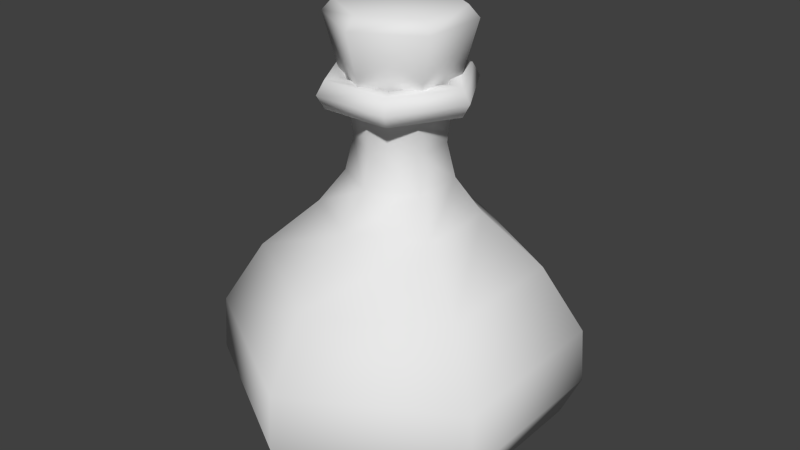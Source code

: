 # Source: Potion_Pink_.blend  (saved by Blender 2.76.0; exported with 4.5.12 LTS)
import bpy
from mathutils import Matrix  # noqa: F401  (used for matrix-valued properties, if any)

bpy.ops.wm.read_factory_settings(use_empty=True)
scene = bpy.context.scene
scene.name = 'Scene'

# ---- collections
col_collection_1 = bpy.data.collections.new('Collection 1'); scene.collection.children.link(col_collection_1)

# ---- world
world_world = bpy.data.worlds.new('World'); scene.world = world_world
world_world.color = (0.05088, 0.05088, 0.05088)
world_world.use_sun_shadow = False
world_world.sun_shadow_jitter_overblur = 0.0
world_world.cycles.sampling_method = 'MANUAL'
world_world.cycles.sample_map_resolution = 256

# ---- meshes
me_circle = bpy.data.meshes.new('Circle')
me_circle.from_pydata([(0.864, 3.968, -1.759e-07), (0.7776, 4.117, -1.824e-07), (0.6048, 4.117, -1.824e-07), (0.5184, 3.968, -1.759e-07), (0.6048, 3.818, -1.693e-07), (0.7776, 3.818, -1.693e-07), (0.432, 3.968, -0.7483), (0.3888, 4.117, -0.6734), (0.3024, 4.117, -0.5238), (0.2592, 3.968, -0.449), (0.3024, 3.818, -0.5238), (0.3888, 3.818, -0.6734), (-0.432, 3.968, -0.7483), (-0.3888, 4.117, -0.6734), (-0.3024, 4.117, -0.5238), (-0.2592, 3.968, -0.449), (-0.3024, 3.818, -0.5238), (-0.3888, 3.818, -0.6734), (-0.864, 3.968, -2.514e-07), (-0.7776, 4.117, -2.504e-07), (-0.6048, 4.117, -2.353e-07), (-0.5184, 3.968, -2.212e-07), (-0.6048, 3.818, -2.222e-07), (-0.7776, 3.818, -2.373e-07), (-0.432, 3.968, 0.7483), (-0.3888, 4.117, 0.6734), (-0.3024, 4.117, 0.5238), (-0.2592, 3.968, 0.449), (-0.3024, 3.818, 0.5238), (-0.3888, 3.818, 0.6734), (0.432, 3.968, 0.7483), (0.3888, 4.117, 0.6734), (0.3024, 4.117, 0.5238), (0.2592, 3.968, 0.449), (0.3024, 3.818, 0.5238), (0.3888, 3.818, 0.6734), (0.0, 3.578, -0.4692), (-0.4064, 3.578, -0.2346), (-0.4064, 3.578, 0.2346), (4.102e-08, 3.578, 0.4692), (0.4064, 3.578, 0.2346), (0.4064, 3.578, -0.2346), (-0.6712, 4.69, -0.3875), (-6.075e-09, 4.69, -0.775), (-0.6712, 4.69, 0.3875), (6.168e-08, 4.69, 0.775), (0.6712, 4.69, 0.3875), (0.6712, 4.69, -0.3875), (-0.5727, 4.818, -0.3307), (-4.003e-08, 4.818, -0.6613), (-0.5727, 4.818, 0.3307), (1.779e-08, 4.818, 0.6613), (0.5727, 4.818, 0.3307), (0.5727, 4.818, -0.3307), (-4.963e-09, 0.004186, -1.078), (-0.9339, 0.004186, -0.5392), (-0.9339, 0.004186, 0.5392), (8.931e-08, 0.004186, 1.078), (0.9339, 0.004186, 0.5392), (0.9339, 0.004186, -0.5392), (-1.947e-08, 0.2354, -1.808), (-1.566, 0.2354, -0.9042), (-1.566, 0.2354, 0.9042), (1.386e-07, 0.2354, 1.808), (1.566, 0.2354, 0.9042), (1.566, 0.2354, -0.9042), (-2.636e-08, 0.6871, -2.026), (-1.754, 0.6871, -1.013), (-1.754, 0.6871, 1.013), (1.507e-07, 0.6871, 2.026), (1.754, 0.6871, 1.013), (1.754, 0.6871, -1.013), (-2.421e-08, 1.312, -1.985), (-1.719, 1.312, -0.9925), (-1.719, 1.312, 0.9925), (1.493e-07, 1.312, 1.985), (1.719, 1.312, 0.9925), (1.719, 1.312, -0.9925), (-9.636e-09, 2.049, -1.519), (-1.316, 2.049, -0.7596), (-1.316, 2.049, 0.7596), (1.232e-07, 2.049, 1.519), (1.316, 2.049, 0.7596), (1.316, 2.049, -0.7596), (-7.621e-09, 2.634, -0.8641), (-0.7483, 2.634, -0.4321), (-0.7483, 2.634, 0.4321), (6.792e-08, 2.634, 0.8641), (0.7483, 2.634, 0.4321), (0.7483, 2.634, -0.4321), (4.738e-10, 3.012, -0.5737), (-0.4968, 3.012, -0.2868), (-0.4968, 3.012, 0.2868), (5.063e-08, 3.012, 0.5737), (0.4968, 3.012, 0.2868), (0.4968, 3.012, -0.2868), (-0.4175, 3.39, -0.2411), (6.526e-08, 3.39, -0.4821), (-0.4175, 3.39, 0.2411), (1.074e-07, 3.39, 0.4821), (0.4175, 3.39, 0.2411), (0.4175, 3.39, -0.2411), (-0.4473, 3.725, -0.2583), (1.185e-07, 3.725, -0.5166), (-0.4473, 3.725, 0.2583), (1.637e-07, 3.725, 0.5166), (0.4474, 3.725, 0.2583), (0.4474, 3.725, -0.2583), (-0.5416, 3.962, -0.3127), (1.661e-07, 3.962, -0.6253), (-0.5416, 3.962, 0.3127), (2.207e-07, 3.962, 0.6253), (0.5416, 3.962, 0.3127), (0.5416, 3.962, -0.3127), (0.0, 0.1877, -0.9385), (-0.8128, 0.1877, -0.4692), (-0.8128, 0.1877, 0.4692), (8.205e-08, 0.1877, 0.9385), (0.8128, 0.1877, 0.4692), (0.8128, 0.1877, -0.4692), (-1.262e-08, 0.3889, -1.574), (-1.363, 0.3889, -0.7869), (-1.363, 0.3889, 0.7869), (1.25e-07, 0.3889, 1.574), (1.363, 0.3889, 0.7869), (1.363, 0.3889, -0.7869), (-1.862e-08, 0.782, -1.763), (-1.527, 0.782, -0.8815), (-1.527, 0.782, 0.8815), (1.355e-07, 0.782, 1.763), (1.527, 0.782, 0.8815), (1.527, 0.782, -0.8815), (-1.675e-08, 1.325, -1.728), (-1.496, 1.325, -0.8638), (-1.496, 1.325, 0.8638), (1.343e-07, 1.325, 1.728), (1.496, 1.325, 0.8638), (1.496, 1.325, -0.8638), (-4.068e-09, 1.967, -1.322), (-1.145, 1.967, -0.6611), (-1.145, 1.967, 0.6611), (1.115e-07, 1.967, 1.322), (1.145, 1.967, 0.6611), (1.145, 1.967, -0.6611), (-2.314e-09, 2.476, -0.752), (-0.6513, 2.476, -0.376), (-0.6513, 2.476, 0.376), (6.343e-08, 2.476, 0.752), (0.6513, 2.476, 0.376), (0.6513, 2.476, -0.376), (4.731e-09, 2.806, -0.4993), (-0.4324, 2.806, -0.2496), (-0.4324, 2.806, 0.2496), (4.838e-08, 2.806, 0.4993), (0.4324, 2.806, 0.2496), (0.4324, 2.806, -0.2496)], [], [(0, 6, 7, 1), (1, 7, 8, 2), (2, 8, 9, 3), (3, 9, 10, 4), (4, 10, 11, 5), (0, 5, 11, 6), (6, 12, 13, 7), (7, 13, 14, 8), (8, 14, 15, 9), (9, 15, 16, 10), (10, 16, 17, 11), (11, 17, 12, 6), (12, 18, 19, 13), (13, 19, 20, 14), (14, 20, 21, 15), (15, 21, 22, 16), (16, 22, 23, 17), (17, 23, 18, 12), (18, 24, 25, 19), (19, 25, 26, 20), (20, 26, 27, 21), (21, 27, 28, 22), (22, 28, 29, 23), (23, 29, 24, 18), (24, 30, 31, 25), (25, 31, 32, 26), (26, 32, 33, 27), (27, 33, 34, 28), (28, 34, 35, 29), (29, 35, 30, 24), (30, 0, 1, 31), (31, 1, 2, 32), (32, 2, 3, 33), (33, 3, 4, 34), (34, 4, 5, 35), (35, 5, 0, 30), (37, 36, 41, 40, 39, 38), (47, 43, 49, 53), (41, 36, 43, 47), (39, 40, 46, 45), (37, 38, 44, 42), (40, 41, 47, 46), (38, 39, 45, 44), (36, 37, 42, 43), (48, 50, 51, 52, 53, 49), (45, 46, 52, 51), (42, 44, 50, 48), (46, 47, 53, 52), (44, 45, 51, 50), (43, 42, 48, 49), (55, 56, 57, 58, 59, 54), (61, 67, 68, 62), (59, 65, 60, 54), (57, 63, 64, 58), (55, 61, 62, 56), (58, 64, 65, 59), (56, 62, 63, 57), (54, 60, 61, 55), (66, 72, 73, 67), (64, 70, 71, 65), (62, 68, 69, 63), (60, 66, 67, 61), (65, 71, 66, 60), (63, 69, 70, 64), (76, 82, 83, 77), (71, 77, 72, 66), (69, 75, 76, 70), (67, 73, 74, 68), (70, 76, 77, 71), (68, 74, 75, 69), (83, 89, 84, 78), (74, 80, 81, 75), (72, 78, 79, 73), (77, 83, 78, 72), (75, 81, 82, 76), (73, 79, 80, 74), (88, 94, 95, 89), (81, 87, 88, 82), (79, 85, 86, 80), (82, 88, 89, 83), (80, 86, 87, 81), (78, 84, 85, 79), (95, 94, 100, 101), (86, 92, 93, 87), (84, 90, 91, 85), (89, 95, 90, 84), (87, 93, 94, 88), (85, 91, 92, 86), (97, 101, 107, 103), (93, 92, 98, 99), (91, 90, 97, 96), (90, 95, 101, 97), (94, 93, 99, 100), (92, 91, 96, 98), (107, 106, 112, 113), (100, 99, 105, 106), (98, 96, 102, 104), (101, 100, 106, 107), (99, 98, 104, 105), (96, 97, 103, 102), (105, 104, 110, 111), (102, 103, 109, 108), (103, 107, 113, 109), (106, 105, 111, 112), (104, 102, 108, 110), (115, 114, 119, 118, 117, 116), (121, 122, 128, 127), (119, 114, 120, 125), (117, 118, 124, 123), (115, 116, 122, 121), (118, 119, 125, 124), (116, 117, 123, 122), (114, 115, 121, 120), (126, 127, 133, 132), (124, 125, 131, 130), (122, 123, 129, 128), (120, 121, 127, 126), (125, 120, 126, 131), (123, 124, 130, 129), (136, 137, 143, 142), (131, 126, 132, 137), (129, 130, 136, 135), (127, 128, 134, 133), (130, 131, 137, 136), (128, 129, 135, 134), (143, 138, 144, 149), (134, 135, 141, 140), (132, 133, 139, 138), (137, 132, 138, 143), (135, 136, 142, 141), (133, 134, 140, 139), (148, 149, 155, 154), (141, 142, 148, 147), (139, 140, 146, 145), (142, 143, 149, 148), (140, 141, 147, 146), (138, 139, 145, 144), (151, 152, 153, 154, 155, 150), (146, 147, 153, 152), (144, 145, 151, 150), (149, 144, 150, 155), (147, 148, 154, 153), (145, 146, 152, 151)])
me_circle.polygons.foreach_set('use_smooth', [True] * 143)
_uv = me_circle.uv_layers.new(name='UVMap')
_uv.uv.foreach_set('vector', [0.7057, 0.9663, 0.7051, 0.9663, 0.7052, 0.9883, 0.7057, 0.9883, 0.7057, 0.9883, 0.7052, 0.9883, 0.7053, 0.9883, 0.7057, 0.9883, 0.7057, 0.9883, 0.7053, 0.9883, 0.7053, 0.9663, 0.7057, 0.9663, 0.7057, 0.9663, 0.7053, 0.9663, 0.7053, 0.9442, 0.7057, 0.9442, 0.7057, 0.9442, 0.7053, 0.9442, 0.7052, 0.9442, 0.7057, 0.9442, 0.7057, 0.9663, 0.7057, 0.9442, 0.7052, 0.9442, 0.7051, 0.9663, 0.7051, 0.9663, 0.7051, 0.9663, 0.7052, 0.9883, 0.7052, 0.9883, 0.7052, 0.9883, 0.7052, 0.9883, 0.7053, 0.9883, 0.7053, 0.9883, 0.7053, 0.9883, 0.7053, 0.9883, 0.7053, 0.9663, 0.7053, 0.9663, 0.7053, 0.9663, 0.7053, 0.9663, 0.7053, 0.9442, 0.7053, 0.9442, 0.7053, 0.9442, 0.7053, 0.9442, 0.7052, 0.9442, 0.7052, 0.9442, 0.7052, 0.9442, 0.7052, 0.9442, 0.7051, 0.9663, 0.7051, 0.9663, 0.7051, 0.9663, 0.7057, 0.9663, 0.7057, 0.9883, 0.7052, 0.9883, 0.7052, 0.9883, 0.7057, 0.9883, 0.7057, 0.9883, 0.7053, 0.9883, 0.7053, 0.9883, 0.7057, 0.9883, 0.7057, 0.9663, 0.7053, 0.9663, 0.7053, 0.9663, 0.7057, 0.9663, 0.7057, 0.9442, 0.7053, 0.9442, 0.7053, 0.9442, 0.7057, 0.9442, 0.7057, 0.9442, 0.7052, 0.9442, 0.7052, 0.9442, 0.7057, 0.9442, 0.7057, 0.9663, 0.7051, 0.9663, 0.7057, 0.9663, 0.7062, 0.9663, 0.7062, 0.9883, 0.7057, 0.9883, 0.7057, 0.9883, 0.7062, 0.9883, 0.7061, 0.9883, 0.7057, 0.9883, 0.7057, 0.9883, 0.7061, 0.9883, 0.706, 0.9663, 0.7057, 0.9663, 0.7057, 0.9663, 0.706, 0.9663, 0.7061, 0.9442, 0.7057, 0.9442, 0.7057, 0.9442, 0.7061, 0.9442, 0.7062, 0.9442, 0.7057, 0.9442, 0.7057, 0.9442, 0.7062, 0.9442, 0.7062, 0.9663, 0.7057, 0.9663, 0.7062, 0.9663, 0.7062, 0.9663, 0.7062, 0.9883, 0.7062, 0.9883, 0.7062, 0.9883, 0.7062, 0.9883, 0.7061, 0.9883, 0.7061, 0.9883, 0.7061, 0.9883, 0.7061, 0.9883, 0.706, 0.9663, 0.706, 0.9663, 0.706, 0.9663, 0.706, 0.9663, 0.7061, 0.9442, 0.7061, 0.9442, 0.7061, 0.9442, 0.7061, 0.9442, 0.7062, 0.9442, 0.7062, 0.9442, 0.7062, 0.9442, 0.7062, 0.9442, 0.7062, 0.9663, 0.7062, 0.9663, 0.7062, 0.9663, 0.7057, 0.9663, 0.7057, 0.9883, 0.7062, 0.9883, 0.7062, 0.9883, 0.7057, 0.9883, 0.7057, 0.9883, 0.7061, 0.9883, 0.7061, 0.9883, 0.7057, 0.9883, 0.7057, 0.9663, 0.706, 0.9663, 0.706, 0.9663, 0.7057, 0.9663, 0.7057, 0.9442, 0.7061, 0.9442, 0.7061, 0.9442, 0.7057, 0.9442, 0.7057, 0.9442, 0.7062, 0.9442, 0.7062, 0.9442, 0.7057, 0.9442, 0.7057, 0.9663, 0.7062, 0.9663, 0.986, 0.5143, 0.986, 0.5143, 0.986, 0.5143, 0.986, 0.5143, 0.986, 0.5143, 0.986, 0.5143, 0.989, 0.7073, 0.989, 0.7073, 0.989, 0.7073, 0.989, 0.7073, 0.986, 0.6362, 0.986, 0.6362, 0.986, 0.7742, 0.986, 0.7742, 0.986, 0.6362, 0.986, 0.6362, 0.986, 0.7742, 0.986, 0.7742, 0.986, 0.6362, 0.986, 0.6362, 0.986, 0.7742, 0.986, 0.7742, 0.986, 0.6362, 0.986, 0.6362, 0.986, 0.7742, 0.986, 0.7742, 0.986, 0.6362, 0.986, 0.6362, 0.986, 0.7742, 0.986, 0.7742, 0.986, 0.6362, 0.986, 0.6362, 0.986, 0.7742, 0.986, 0.7742, 0.9792, 0.6827, 0.9792, 0.6827, 0.9792, 0.6827, 0.9792, 0.6827, 0.9792, 0.6827, 0.9792, 0.6827, 0.989, 0.7073, 0.989, 0.7073, 0.989, 0.7073, 0.989, 0.7073, 0.989, 0.7073, 0.989, 0.7073, 0.989, 0.7073, 0.989, 0.7073, 0.989, 0.7073, 0.989, 0.7073, 0.989, 0.7073, 0.989, 0.7073, 0.989, 0.7073, 0.989, 0.7073, 0.989, 0.7073, 0.989, 0.7073, 0.989, 0.7073, 0.989, 0.7073, 0.989, 0.7073, 0.989, 0.7073, 0.6986, 0.9314, 0.6986, 0.9314, 0.6986, 0.9314, 0.6986, 0.9314, 0.6986, 0.9314, 0.6986, 0.9314, 0.6986, 0.9355, 0.6986, 0.9436, 0.6986, 0.9436, 0.6986, 0.9355, 0.6986, 0.9314, 0.6986, 0.9355, 0.6986, 0.9355, 0.6986, 0.9314, 0.6986, 0.9314, 0.6986, 0.9355, 0.6986, 0.9355, 0.6986, 0.9314, 0.6986, 0.9314, 0.6986, 0.9355, 0.6986, 0.9355, 0.6986, 0.9314, 0.6986, 0.9314, 0.6986, 0.9355, 0.6986, 0.9355, 0.6986, 0.9314, 0.6986, 0.9314, 0.6986, 0.9355, 0.6986, 0.9355, 0.6986, 0.9314, 0.6986, 0.9314, 0.6986, 0.9355, 0.6986, 0.9355, 0.6986, 0.9314, 0.6986, 0.9436, 0.6986, 0.9548, 0.6986, 0.9548, 0.6986, 0.9436, 0.6986, 0.9355, 0.6986, 0.9436, 0.6986, 0.9436, 0.6986, 0.9355, 0.6986, 0.9355, 0.6986, 0.9436, 0.6986, 0.9436, 0.6986, 0.9355, 0.6986, 0.9355, 0.6986, 0.9436, 0.6986, 0.9436, 0.6986, 0.9355, 0.6986, 0.9355, 0.6986, 0.9436, 0.6986, 0.9436, 0.6986, 0.9355, 0.6986, 0.9355, 0.6986, 0.9436, 0.6986, 0.9436, 0.6986, 0.9355, 0.6986, 0.9548, 0.6986, 0.9679, 0.6986, 0.9679, 0.6986, 0.9548, 0.6986, 0.9436, 0.6986, 0.9548, 0.6986, 0.9548, 0.6986, 0.9436, 0.6986, 0.9436, 0.6986, 0.9548, 0.6986, 0.9548, 0.6986, 0.9436, 0.6986, 0.9436, 0.6986, 0.9548, 0.6986, 0.9548, 0.6986, 0.9436, 0.6986, 0.9436, 0.6986, 0.9548, 0.6986, 0.9548, 0.6986, 0.9436, 0.6986, 0.9436, 0.6986, 0.9548, 0.6986, 0.9548, 0.6986, 0.9436, 0.6986, 0.9679, 0.6986, 0.9784, 0.6986, 0.9784, 0.6986, 0.9679, 0.6986, 0.9548, 0.6986, 0.9679, 0.6986, 0.9679, 0.6986, 0.9548, 0.6986, 0.9548, 0.6986, 0.9679, 0.6986, 0.9679, 0.6986, 0.9548, 0.6986, 0.9548, 0.6986, 0.9679, 0.6986, 0.9679, 0.6986, 0.9548, 0.6986, 0.9548, 0.6986, 0.9679, 0.6986, 0.9679, 0.6986, 0.9548, 0.6986, 0.9548, 0.6986, 0.9679, 0.6986, 0.9679, 0.6986, 0.9548, 0.6986, 0.9784, 0.6986, 0.9852, 0.6986, 0.9852, 0.6986, 0.9784, 0.6986, 0.9679, 0.6986, 0.9784, 0.6986, 0.9784, 0.6986, 0.9679, 0.6986, 0.9679, 0.6986, 0.9784, 0.6986, 0.9784, 0.6986, 0.9679, 0.6986, 0.9679, 0.6986, 0.9784, 0.6986, 0.9784, 0.6986, 0.9679, 0.6986, 0.9679, 0.6986, 0.9784, 0.6986, 0.9784, 0.6986, 0.9679, 0.6986, 0.9679, 0.6986, 0.9784, 0.6986, 0.9784, 0.6986, 0.9679, 0.6986, 0.9852, 0.6986, 0.9852, 0.6986, 0.9852, 0.6986, 0.9852, 0.6986, 0.9784, 0.6986, 0.9852, 0.6986, 0.9852, 0.6986, 0.9784, 0.6986, 0.9784, 0.6986, 0.9852, 0.6986, 0.9852, 0.6986, 0.9784, 0.6986, 0.9784, 0.6986, 0.9852, 0.6986, 0.9852, 0.6986, 0.9784, 0.6986, 0.9784, 0.6986, 0.9852, 0.6986, 0.9852, 0.6986, 0.9784, 0.6986, 0.9784, 0.6986, 0.9852, 0.6986, 0.9852, 0.6986, 0.9784, 0.6986, 0.9852, 0.6986, 0.9852, 0.6986, 0.9852, 0.6986, 0.9852, 0.6986, 0.9852, 0.6986, 0.9852, 0.6986, 0.9852, 0.6986, 0.9852, 0.6986, 0.9852, 0.6986, 0.9852, 0.6986, 0.9852, 0.6986, 0.9852, 0.6986, 0.9852, 0.6986, 0.9852, 0.6986, 0.9852, 0.6986, 0.9852, 0.6986, 0.9852, 0.6986, 0.9852, 0.6986, 0.9852, 0.6986, 0.9852, 0.6986, 0.9852, 0.6986, 0.9852, 0.6986, 0.9852, 0.6986, 0.9852, 0.6986, 0.9852, 0.6986, 0.9852, 0.6986, 0.9852, 0.6986, 0.9852, 0.6986, 0.9852, 0.6986, 0.9852, 0.6986, 0.9852, 0.6986, 0.9852, 0.6986, 0.9852, 0.6986, 0.9852, 0.6986, 0.9852, 0.6986, 0.9852, 0.6986, 0.9852, 0.6986, 0.9852, 0.6986, 0.9852, 0.6986, 0.9852, 0.6986, 0.9852, 0.6986, 0.9852, 0.6986, 0.9852, 0.6986, 0.9852, 0.6986, 0.9852, 0.6986, 0.9852, 0.6986, 0.9852, 0.6986, 0.9852, 0.6986, 0.9852, 0.6986, 0.9852, 0.6986, 0.9852, 0.6986, 0.9852, 0.6986, 0.9852, 0.6986, 0.9852, 0.6986, 0.9852, 0.6986, 0.9852, 0.6986, 0.9852, 0.6986, 0.9852, 0.6986, 0.9852, 0.6986, 0.9852, 0.6986, 0.9852, 0.6986, 0.9852, 0.6986, 0.9852, 0.6986, 0.9852, 0.6986, 0.9852, 0.6986, 0.9852, 0.6986, 0.9852, 0.6986, 0.9852, 0.6064, 0.03919, 0.6064, 0.03919, 0.6064, 0.03919, 0.6064, 0.03919, 0.6064, 0.03919, 0.6064, 0.03919, 0.6064, 0.07143, 0.6064, 0.07143, 0.6064, 0.1344, 0.6064, 0.1344, 0.6064, 0.03919, 0.6064, 0.03919, 0.6064, 0.07143, 0.6064, 0.07143, 0.6064, 0.03919, 0.6064, 0.03919, 0.6064, 0.07143, 0.6064, 0.07143, 0.6064, 0.03919, 0.6064, 0.03919, 0.6064, 0.07143, 0.6064, 0.07143, 0.6064, 0.03919, 0.6064, 0.03919, 0.6064, 0.07143, 0.6064, 0.07143, 0.6064, 0.03919, 0.6064, 0.03919, 0.6064, 0.07143, 0.6064, 0.07143, 0.6064, 0.03919, 0.6064, 0.03919, 0.6064, 0.07143, 0.6064, 0.07143, 0.6064, 0.1344, 0.6064, 0.1344, 0.6064, 0.2215, 0.6064, 0.2215, 0.6064, 0.07143, 0.6064, 0.07143, 0.6064, 0.1344, 0.6064, 0.1344, 0.6064, 0.07143, 0.6064, 0.07143, 0.6064, 0.1344, 0.6064, 0.1344, 0.6064, 0.07143, 0.6064, 0.07143, 0.6064, 0.1344, 0.6064, 0.1344, 0.6064, 0.07143, 0.6064, 0.07143, 0.6064, 0.1344, 0.6064, 0.1344, 0.6064, 0.07143, 0.6064, 0.07143, 0.6064, 0.1344, 0.6064, 0.1344, 0.6064, 0.2215, 0.6064, 0.2215, 0.6064, 0.3243, 0.6064, 0.3243, 0.6064, 0.1344, 0.6064, 0.1344, 0.6064, 0.2215, 0.6064, 0.2215, 0.6064, 0.1344, 0.6064, 0.1344, 0.6064, 0.2215, 0.6064, 0.2215, 0.6064, 0.1344, 0.6064, 0.1344, 0.6064, 0.2215, 0.6064, 0.2215, 0.6064, 0.1344, 0.6064, 0.1344, 0.6064, 0.2215, 0.6064, 0.2215, 0.6064, 0.1344, 0.6064, 0.1344, 0.6064, 0.2215, 0.6064, 0.2215, 0.6064, 0.3243, 0.6064, 0.3243, 0.6064, 0.4058, 0.6064, 0.4058, 0.6064, 0.2215, 0.6064, 0.2215, 0.6064, 0.3243, 0.6064, 0.3243, 0.6064, 0.2215, 0.6064, 0.2215, 0.6064, 0.3243, 0.6064, 0.3243, 0.6064, 0.2215, 0.6064, 0.2215, 0.6064, 0.3243, 0.6064, 0.3243, 0.6064, 0.2215, 0.6064, 0.2215, 0.6064, 0.3243, 0.6064, 0.3243, 0.6064, 0.2215, 0.6064, 0.2215, 0.6064, 0.3243, 0.6064, 0.3243, 0.6064, 0.4058, 0.6064, 0.4058, 0.6064, 0.4586, 0.6064, 0.4586, 0.6064, 0.3243, 0.6064, 0.3243, 0.6064, 0.4058, 0.6064, 0.4058, 0.6064, 0.3243, 0.6064, 0.3243, 0.6064, 0.4058, 0.6064, 0.4058, 0.6064, 0.3243, 0.6064, 0.3243, 0.6064, 0.4058, 0.6064, 0.4058, 0.6064, 0.3243, 0.6064, 0.3243, 0.6064, 0.4058, 0.6064, 0.4058, 0.6064, 0.3243, 0.6064, 0.3243, 0.6064, 0.4058, 0.6064, 0.4058, 0.6064, 0.4024, 0.6064, 0.4024, 0.6064, 0.4024, 0.6064, 0.4024, 0.6064, 0.4024, 0.6064, 0.4024, 0.6064, 0.4058, 0.6064, 0.4058, 0.6064, 0.4586, 0.6064, 0.4586, 0.6064, 0.4058, 0.6064, 0.4058, 0.6064, 0.4586, 0.6064, 0.4586, 0.6064, 0.4058, 0.6064, 0.4058, 0.6064, 0.4586, 0.6064, 0.4586, 0.6064, 0.4058, 0.6064, 0.4058, 0.6064, 0.4586, 0.6064, 0.4586, 0.6064, 0.4058, 0.6064, 0.4058, 0.6064, 0.4586, 0.6064, 0.4586])
me_circle.use_remesh_preserve_volume = False
me_circle.use_remesh_preserve_attributes = False
me_circle.use_mirror_vertex_groups = False
me_circle.update()

# ---- objects
ob_circle = bpy.data.objects.new('Circle', me_circle)

# ---- transforms, parenting, visibility, modifiers, constraints
ob_circle.location = (0.0, 0.0, 0.0)
ob_circle.rotation_euler = (1.571, -0.0, 0.0)
ob_circle.lineart.crease_threshold = 0.0

# ---- collection membership
col_collection_1.objects.link(ob_circle)

# ---- scene / render settings (as saved in the file)
scene.frame_start = 1; scene.frame_end = 250; scene.frame_set(1)
scene.render.engine = 'BLENDER_EEVEE_NEXT'
scene.render.resolution_percentage = 50
scene.render.dither_intensity = 0.0
scene.cycles.use_denoising = False
scene.cycles.samples = 10
scene.cycles.sampling_pattern = 'TABULATED_SOBOL'
scene.cycles.light_sampling_threshold = 0.0
scene.cycles.use_adaptive_sampling = False
scene.cycles.use_light_tree = False
scene.cycles.blur_glossy = 0.0
scene.cycles.pixel_filter_type = 'GAUSSIAN'
scene.cycles.sample_clamp_indirect = 0.0
scene.view_settings.view_transform = 'Standard'
bpy.context.view_layer.update()

# ---- added for rendering (the .blend has no active camera and no usable light): camera, sun
cam_auto = bpy.data.cameras.new('AutoCamera')
cam_auto.lens = 50.0
cam_auto.sensor_width = 36.0
cam_auto.clip_end = 1000.0
ob_auto_camera = bpy.data.objects.new('AutoCamera', cam_auto)
scene.collection.objects.link(ob_auto_camera)
ob_auto_camera.location = (6.66567, -7.9988, 7.74378)
ob_auto_camera.rotation_euler = (1.09748, -7.21219e-08, 0.694738)
scene.camera = ob_auto_camera
light_auto_sun = bpy.data.lights.new('AutoSun', 'SUN')
light_auto_sun.energy = 3.0
light_auto_sun.angle = 0.0523599
ob_auto_sun = bpy.data.objects.new('AutoSun', light_auto_sun)
scene.collection.objects.link(ob_auto_sun)
ob_auto_sun.rotation_euler = (0.872665, 0.174533, 0.523599)
bpy.context.view_layer.update()
